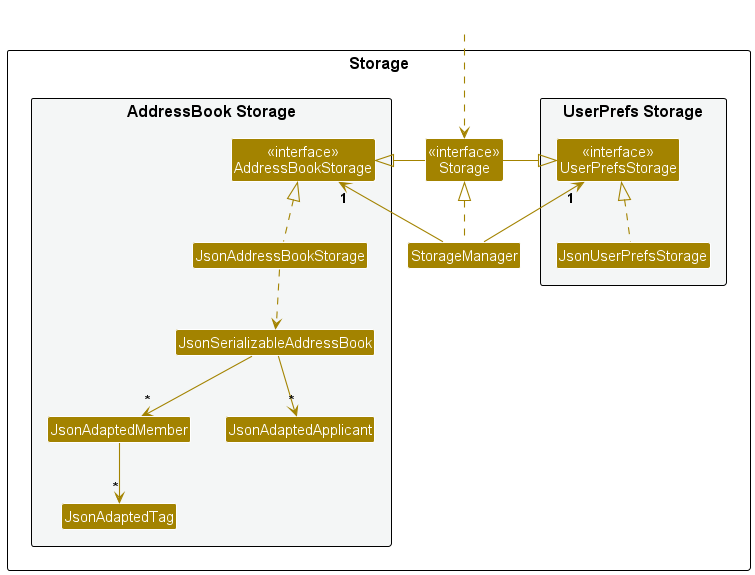

The diagram above was rendered by PlantUML. Its source (embedded in the PNG):
@startuml
!include style.puml
skinparam arrowThickness 1.1
skinparam arrowColor STORAGE_COLOR
skinparam classBackgroundColor STORAGE_COLOR

package Storage as StoragePackage {

package "UserPrefs Storage" #F4F6F6{
Class "<<interface>>\nUserPrefsStorage" as UserPrefsStorage
Class JsonUserPrefsStorage
}

Class "<<interface>>\nStorage" as Storage
Class StorageManager

package "AddressBook Storage" #F4F6F6{
Class "<<interface>>\nAddressBookStorage" as AddressBookStorage
Class JsonAddressBookStorage
Class JsonSerializableAddressBook
Class JsonAdaptedMember
Class JsonAdaptedApplicant
Class JsonAdaptedTag
}

}

Class HiddenOutside #FFFFFF
HiddenOutside ..> Storage

StorageManager .up.|> Storage
StorageManager -up-> "1" UserPrefsStorage
StorageManager -up-> "1" AddressBookStorage

Storage -left-|> UserPrefsStorage
Storage -right-|> AddressBookStorage

JsonUserPrefsStorage .up.|> UserPrefsStorage
JsonAddressBookStorage .up.|> AddressBookStorage
JsonAddressBookStorage ..> JsonSerializableAddressBook
JsonSerializableAddressBook --> "*" JsonAdaptedMember
JsonSerializableAddressBook --> "*" JsonAdaptedApplicant
JsonAdaptedMember --> "*" JsonAdaptedTag

@enduml